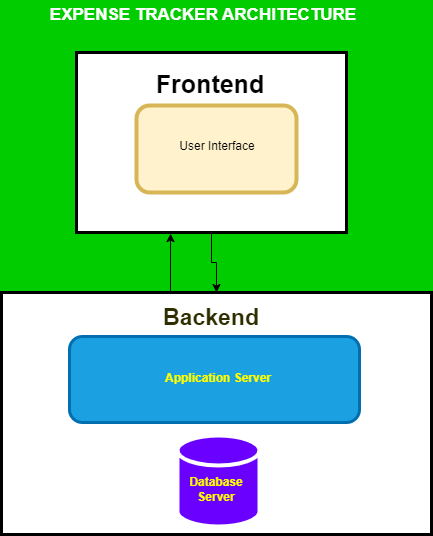

The diagram above was exported from draw.io. Its source (the exported page's mxGraphModel, read from the mxfile embedded in the PNG):
<mxGraphModel dx="864" dy="508" grid="1" gridSize="10" guides="1" tooltips="1" connect="1" arrows="1" fold="1" page="1" pageScale="1" pageWidth="850" pageHeight="1100" background="#00CC00" math="0" shadow="0">
  <root>
    <mxCell id="0" />
    <mxCell id="1" parent="0" />
    <mxCell id="oRPypxWYx1LkXCwaCA8s-6" value="" style="edgeStyle=orthogonalEdgeStyle;rounded=0;orthogonalLoop=1;jettySize=auto;html=1;" edge="1" parent="1" source="oRPypxWYx1LkXCwaCA8s-1" target="oRPypxWYx1LkXCwaCA8s-5">
      <mxGeometry relative="1" as="geometry" />
    </mxCell>
    <mxCell id="oRPypxWYx1LkXCwaCA8s-1" value="" style="rounded=0;whiteSpace=wrap;html=1;strokeWidth=3;" vertex="1" parent="1">
      <mxGeometry x="300" y="109" width="270" height="180" as="geometry" />
    </mxCell>
    <mxCell id="oRPypxWYx1LkXCwaCA8s-2" value="" style="rounded=1;whiteSpace=wrap;html=1;fillColor=#fff2cc;strokeColor=#d6b656;strokeWidth=4;" vertex="1" parent="1">
      <mxGeometry x="360" y="162" width="160" height="87" as="geometry" />
    </mxCell>
    <mxCell id="oRPypxWYx1LkXCwaCA8s-3" value="User Interface" style="text;strokeColor=none;align=center;fillColor=none;html=1;verticalAlign=middle;whiteSpace=wrap;rounded=0;" vertex="1" parent="1">
      <mxGeometry x="386" y="188" width="110" height="30" as="geometry" />
    </mxCell>
    <mxCell id="oRPypxWYx1LkXCwaCA8s-4" value="&lt;b&gt;&lt;font style=&quot;font-size: 25px;&quot;&gt;Frontend&lt;/font&gt;&lt;/b&gt;" style="text;strokeColor=none;align=center;fillColor=none;html=1;verticalAlign=middle;whiteSpace=wrap;rounded=0;" vertex="1" parent="1">
      <mxGeometry x="389" y="125" width="90" height="30" as="geometry" />
    </mxCell>
    <mxCell id="oRPypxWYx1LkXCwaCA8s-5" value="" style="whiteSpace=wrap;html=1;rounded=0;strokeWidth=3;" vertex="1" parent="1">
      <mxGeometry x="225" y="349" width="430" height="242" as="geometry" />
    </mxCell>
    <mxCell id="oRPypxWYx1LkXCwaCA8s-7" value="" style="endArrow=classic;html=1;rounded=0;entryX=0.352;entryY=1.006;entryDx=0;entryDy=0;entryPerimeter=0;exitX=0.393;exitY=-0.004;exitDx=0;exitDy=0;exitPerimeter=0;" edge="1" parent="1" source="oRPypxWYx1LkXCwaCA8s-5">
      <mxGeometry width="50" height="50" relative="1" as="geometry">
        <mxPoint x="389.98" y="349" as="sourcePoint" />
        <mxPoint x="394.03999999999996" y="290.08000000000004" as="targetPoint" />
      </mxGeometry>
    </mxCell>
    <mxCell id="oRPypxWYx1LkXCwaCA8s-8" value="" style="rounded=1;whiteSpace=wrap;html=1;fillColor=#1ba1e2;fontColor=#ffffff;strokeColor=#006EAF;strokeWidth=3;" vertex="1" parent="1">
      <mxGeometry x="293" y="393" width="290" height="86" as="geometry" />
    </mxCell>
    <mxCell id="oRPypxWYx1LkXCwaCA8s-9" value="" style="shape=cylinder3;whiteSpace=wrap;html=1;boundedLbl=1;backgroundOutline=1;size=15;fillColor=#6a00ff;strokeColor=#FFFFFF;fontColor=#ffffff;strokeWidth=4;" vertex="1" parent="1">
      <mxGeometry x="401" y="492" width="82" height="91" as="geometry" />
    </mxCell>
    <mxCell id="oRPypxWYx1LkXCwaCA8s-10" value="&lt;b&gt;&lt;font color=&quot;#ffff00&quot;&gt;Application Server&lt;/font&gt;&lt;/b&gt;" style="text;strokeColor=none;align=center;fillColor=none;html=1;verticalAlign=middle;whiteSpace=wrap;rounded=0;" vertex="1" parent="1">
      <mxGeometry x="387" y="420" width="110" height="30" as="geometry" />
    </mxCell>
    <mxCell id="oRPypxWYx1LkXCwaCA8s-11" value="&lt;font color=&quot;#ffff00&quot;&gt;&lt;b&gt;Database &lt;br&gt;Server&lt;/b&gt;&lt;/font&gt;" style="text;strokeColor=none;align=center;fillColor=none;html=1;verticalAlign=middle;whiteSpace=wrap;rounded=0;" vertex="1" parent="1">
      <mxGeometry x="385" y="531" width="110" height="30" as="geometry" />
    </mxCell>
    <mxCell id="oRPypxWYx1LkXCwaCA8s-12" value="&lt;b style=&quot;&quot;&gt;&lt;font style=&quot;font-size: 23px;&quot; color=&quot;#2e2e00&quot;&gt;Backend&lt;/font&gt;&lt;/b&gt;" style="text;strokeColor=none;align=center;fillColor=none;html=1;verticalAlign=middle;whiteSpace=wrap;rounded=0;" vertex="1" parent="1">
      <mxGeometry x="380" y="359" width="110" height="30" as="geometry" />
    </mxCell>
    <mxCell id="oRPypxWYx1LkXCwaCA8s-13" value="EXPENSE TRACKER ARCHITECTURE" style="text;strokeColor=none;align=center;fillColor=none;html=1;verticalAlign=middle;whiteSpace=wrap;rounded=0;fontStyle=1;fontSize=17;fontColor=#FFFFFF;" vertex="1" parent="1">
      <mxGeometry x="272" y="57" width="310" height="30" as="geometry" />
    </mxCell>
  </root>
</mxGraphModel>